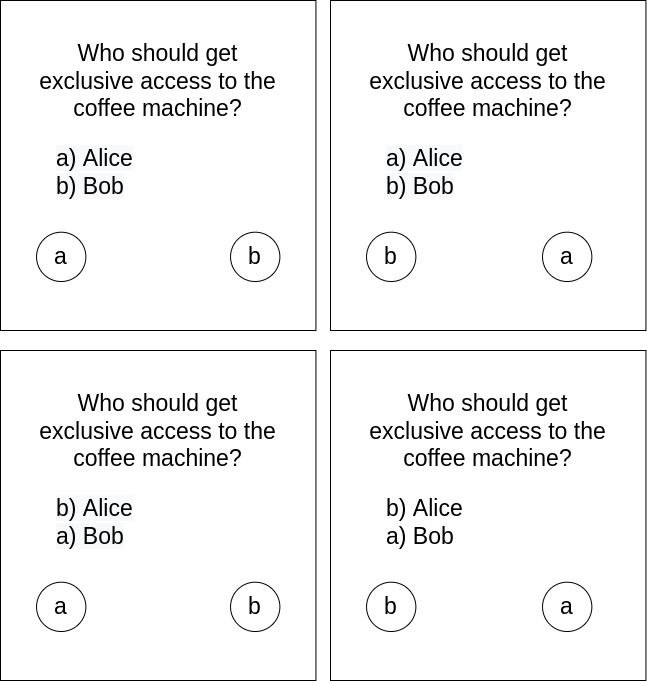

The diagram above was exported from draw.io. Its source (the exported page's mxGraphModel, read from the mxfile embedded in the PNG):
<mxGraphModel dx="3342" dy="1950" grid="1" gridSize="10" guides="1" tooltips="1" connect="1" arrows="1" fold="1" page="1" pageScale="1" pageWidth="1169" pageHeight="827" math="0" shadow="0">
  <root>
    <mxCell id="0" />
    <mxCell id="1" parent="0" />
    <mxCell id="HdolKuWKXYyrtgXAmMDS-4" value="" style="group" parent="1" vertex="1" connectable="0">
      <mxGeometry x="360" y="30" width="315.43" height="330" as="geometry" />
    </mxCell>
    <mxCell id="HdolKuWKXYyrtgXAmMDS-5" value="" style="rounded=0;whiteSpace=wrap;html=1;" parent="HdolKuWKXYyrtgXAmMDS-4" vertex="1">
      <mxGeometry width="315.43" height="330" as="geometry" />
    </mxCell>
    <mxCell id="HdolKuWKXYyrtgXAmMDS-7" value="&lt;span style=&quot;color: rgb(0, 0, 0); font-family: Helvetica; font-size: 23px; font-style: normal; font-variant-ligatures: normal; font-variant-caps: normal; font-weight: 400; letter-spacing: normal; orphans: 2; text-indent: 0px; text-transform: none; widows: 2; word-spacing: 0px; -webkit-text-stroke-width: 0px; background-color: rgb(248, 249, 250); text-decoration-thickness: initial; text-decoration-style: initial; text-decoration-color: initial; float: none; display: inline !important;&quot;&gt;a) Alice&lt;/span&gt;&lt;br style=&quot;color: rgb(0, 0, 0); font-family: Helvetica; font-size: 23px; font-style: normal; font-variant-ligatures: normal; font-variant-caps: normal; font-weight: 400; letter-spacing: normal; orphans: 2; text-indent: 0px; text-transform: none; widows: 2; word-spacing: 0px; -webkit-text-stroke-width: 0px; background-color: rgb(248, 249, 250); text-decoration-thickness: initial; text-decoration-style: initial; text-decoration-color: initial;&quot;&gt;&lt;span style=&quot;color: rgb(0, 0, 0); font-family: Helvetica; font-size: 23px; font-style: normal; font-variant-ligatures: normal; font-variant-caps: normal; font-weight: 400; letter-spacing: normal; orphans: 2; text-indent: 0px; text-transform: none; widows: 2; word-spacing: 0px; -webkit-text-stroke-width: 0px; background-color: rgb(248, 249, 250); text-decoration-thickness: initial; text-decoration-style: initial; text-decoration-color: initial; float: none; display: inline !important;&quot;&gt;b) Bob&lt;/span&gt;&lt;br style=&quot;color: rgb(0, 0, 0); font-family: Helvetica; font-size: 23px; font-style: normal; font-variant-ligatures: normal; font-variant-caps: normal; font-weight: 400; letter-spacing: normal; orphans: 2; text-indent: 0px; text-transform: none; widows: 2; word-spacing: 0px; -webkit-text-stroke-width: 0px; background-color: rgb(248, 249, 250); text-decoration-thickness: initial; text-decoration-style: initial; text-decoration-color: initial;&quot;&gt;" style="text;html=1;strokeColor=none;fillColor=none;align=left;verticalAlign=middle;whiteSpace=wrap;rounded=0;fontSize=23;" parent="HdolKuWKXYyrtgXAmMDS-4" vertex="1">
      <mxGeometry x="54.07371428571429" y="140.0004255319149" width="207.28257142857143" height="63.19148936170213" as="geometry" />
    </mxCell>
    <mxCell id="HdolKuWKXYyrtgXAmMDS-8" value="Who should get exclusive access to the coffee machine?" style="text;html=1;strokeColor=none;fillColor=none;align=center;verticalAlign=middle;whiteSpace=wrap;rounded=0;fontSize=23;" parent="HdolKuWKXYyrtgXAmMDS-4" vertex="1">
      <mxGeometry x="36.049142857142854" y="63.19148936170213" width="243.3317142857143" height="35.10638297872341" as="geometry" />
    </mxCell>
    <mxCell id="HdolKuWKXYyrtgXAmMDS-9" value="b" style="ellipse;whiteSpace=wrap;html=1;aspect=fixed;fontSize=23;" parent="HdolKuWKXYyrtgXAmMDS-4" vertex="1">
      <mxGeometry x="36.04457142857143" y="231.70212765957444" width="49.321958406139714" height="49.321958406139714" as="geometry" />
    </mxCell>
    <mxCell id="HdolKuWKXYyrtgXAmMDS-10" value="a" style="ellipse;whiteSpace=wrap;html=1;aspect=fixed;fontSize=23;" parent="HdolKuWKXYyrtgXAmMDS-4" vertex="1">
      <mxGeometry x="212.03714285714284" y="231.70212765957444" width="49.321958406139714" height="49.321958406139714" as="geometry" />
    </mxCell>
    <mxCell id="HdolKuWKXYyrtgXAmMDS-11" value="" style="group" parent="1" vertex="1" connectable="0">
      <mxGeometry x="30" y="30" width="315.43" height="330" as="geometry" />
    </mxCell>
    <mxCell id="HdolKuWKXYyrtgXAmMDS-12" value="" style="rounded=0;whiteSpace=wrap;html=1;" parent="HdolKuWKXYyrtgXAmMDS-11" vertex="1">
      <mxGeometry width="315.43" height="330" as="geometry" />
    </mxCell>
    <mxCell id="HdolKuWKXYyrtgXAmMDS-14" value="&lt;span style=&quot;color: rgb(0, 0, 0); font-family: Helvetica; font-size: 23px; font-style: normal; font-variant-ligatures: normal; font-variant-caps: normal; font-weight: 400; letter-spacing: normal; orphans: 2; text-indent: 0px; text-transform: none; widows: 2; word-spacing: 0px; -webkit-text-stroke-width: 0px; background-color: rgb(248, 249, 250); text-decoration-thickness: initial; text-decoration-style: initial; text-decoration-color: initial; float: none; display: inline !important;&quot;&gt;a) Alice&lt;/span&gt;&lt;br style=&quot;color: rgb(0, 0, 0); font-family: Helvetica; font-size: 23px; font-style: normal; font-variant-ligatures: normal; font-variant-caps: normal; font-weight: 400; letter-spacing: normal; orphans: 2; text-indent: 0px; text-transform: none; widows: 2; word-spacing: 0px; -webkit-text-stroke-width: 0px; background-color: rgb(248, 249, 250); text-decoration-thickness: initial; text-decoration-style: initial; text-decoration-color: initial;&quot;&gt;&lt;span style=&quot;color: rgb(0, 0, 0); font-family: Helvetica; font-size: 23px; font-style: normal; font-variant-ligatures: normal; font-variant-caps: normal; font-weight: 400; letter-spacing: normal; orphans: 2; text-indent: 0px; text-transform: none; widows: 2; word-spacing: 0px; -webkit-text-stroke-width: 0px; background-color: rgb(248, 249, 250); text-decoration-thickness: initial; text-decoration-style: initial; text-decoration-color: initial; float: none; display: inline !important;&quot;&gt;b) Bob&lt;/span&gt;&lt;br style=&quot;color: rgb(0, 0, 0); font-family: Helvetica; font-size: 23px; font-style: normal; font-variant-ligatures: normal; font-variant-caps: normal; font-weight: 400; letter-spacing: normal; orphans: 2; text-indent: 0px; text-transform: none; widows: 2; word-spacing: 0px; -webkit-text-stroke-width: 0px; background-color: rgb(248, 249, 250); text-decoration-thickness: initial; text-decoration-style: initial; text-decoration-color: initial;&quot;&gt;" style="text;html=1;strokeColor=none;fillColor=none;align=left;verticalAlign=middle;whiteSpace=wrap;rounded=0;fontSize=23;" parent="HdolKuWKXYyrtgXAmMDS-11" vertex="1">
      <mxGeometry x="54.07371428571429" y="140.0004255319149" width="207.28257142857143" height="63.19148936170213" as="geometry" />
    </mxCell>
    <mxCell id="HdolKuWKXYyrtgXAmMDS-15" value="Who should get exclusive access to the coffee machine?" style="text;html=1;strokeColor=none;fillColor=none;align=center;verticalAlign=middle;whiteSpace=wrap;rounded=0;fontSize=23;" parent="HdolKuWKXYyrtgXAmMDS-11" vertex="1">
      <mxGeometry x="36.049142857142854" y="63.19148936170213" width="243.3317142857143" height="35.10638297872341" as="geometry" />
    </mxCell>
    <mxCell id="HdolKuWKXYyrtgXAmMDS-16" value="a" style="ellipse;whiteSpace=wrap;html=1;aspect=fixed;fontSize=23;" parent="HdolKuWKXYyrtgXAmMDS-11" vertex="1">
      <mxGeometry x="36.04457142857143" y="231.70212765957444" width="49.321958406139714" height="49.321958406139714" as="geometry" />
    </mxCell>
    <mxCell id="HdolKuWKXYyrtgXAmMDS-17" value="b" style="ellipse;whiteSpace=wrap;html=1;aspect=fixed;fontSize=23;" parent="HdolKuWKXYyrtgXAmMDS-11" vertex="1">
      <mxGeometry x="230.05714285714288" y="231.70212765957444" width="49.321958406139714" height="49.321958406139714" as="geometry" />
    </mxCell>
    <mxCell id="HdolKuWKXYyrtgXAmMDS-18" value="" style="group" parent="1" vertex="1" connectable="0">
      <mxGeometry x="360" y="380" width="315.43" height="330" as="geometry" />
    </mxCell>
    <mxCell id="HdolKuWKXYyrtgXAmMDS-19" value="" style="rounded=0;whiteSpace=wrap;html=1;" parent="HdolKuWKXYyrtgXAmMDS-18" vertex="1">
      <mxGeometry width="315.43" height="330" as="geometry" />
    </mxCell>
    <mxCell id="HdolKuWKXYyrtgXAmMDS-21" value="b) Alice&lt;br&gt;a) Bob" style="text;html=1;strokeColor=none;fillColor=none;align=left;verticalAlign=middle;whiteSpace=wrap;rounded=0;fontSize=23;" parent="HdolKuWKXYyrtgXAmMDS-18" vertex="1">
      <mxGeometry x="54.07371428571429" y="140.0004255319149" width="207.28257142857143" height="63.19148936170213" as="geometry" />
    </mxCell>
    <mxCell id="HdolKuWKXYyrtgXAmMDS-22" value="Who should get exclusive access to the coffee machine?" style="text;html=1;strokeColor=none;fillColor=none;align=center;verticalAlign=middle;whiteSpace=wrap;rounded=0;fontSize=23;" parent="HdolKuWKXYyrtgXAmMDS-18" vertex="1">
      <mxGeometry x="36.049142857142854" y="63.19148936170213" width="243.3317142857143" height="35.10638297872341" as="geometry" />
    </mxCell>
    <mxCell id="HdolKuWKXYyrtgXAmMDS-23" value="b" style="ellipse;whiteSpace=wrap;html=1;aspect=fixed;fontSize=23;" parent="HdolKuWKXYyrtgXAmMDS-18" vertex="1">
      <mxGeometry x="36.04457142857143" y="231.70212765957444" width="49.321958406139714" height="49.321958406139714" as="geometry" />
    </mxCell>
    <mxCell id="HdolKuWKXYyrtgXAmMDS-24" value="a" style="ellipse;whiteSpace=wrap;html=1;aspect=fixed;fontSize=23;" parent="HdolKuWKXYyrtgXAmMDS-18" vertex="1">
      <mxGeometry x="212.03714285714284" y="231.70212765957444" width="49.321958406139714" height="49.321958406139714" as="geometry" />
    </mxCell>
    <mxCell id="HdolKuWKXYyrtgXAmMDS-25" value="" style="group" parent="1" vertex="1" connectable="0">
      <mxGeometry x="30" y="380" width="315.43" height="330" as="geometry" />
    </mxCell>
    <mxCell id="HdolKuWKXYyrtgXAmMDS-26" value="" style="rounded=0;whiteSpace=wrap;html=1;" parent="HdolKuWKXYyrtgXAmMDS-25" vertex="1">
      <mxGeometry width="315.43" height="330" as="geometry" />
    </mxCell>
    <mxCell id="HdolKuWKXYyrtgXAmMDS-28" value="&lt;span style=&quot;color: rgb(0, 0, 0); font-family: Helvetica; font-size: 23px; font-style: normal; font-variant-ligatures: normal; font-variant-caps: normal; font-weight: 400; letter-spacing: normal; orphans: 2; text-indent: 0px; text-transform: none; widows: 2; word-spacing: 0px; -webkit-text-stroke-width: 0px; background-color: rgb(248, 249, 250); text-decoration-thickness: initial; text-decoration-style: initial; text-decoration-color: initial; float: none; display: inline !important;&quot;&gt;b) Alice&lt;/span&gt;&lt;br style=&quot;color: rgb(0, 0, 0); font-family: Helvetica; font-size: 23px; font-style: normal; font-variant-ligatures: normal; font-variant-caps: normal; font-weight: 400; letter-spacing: normal; orphans: 2; text-indent: 0px; text-transform: none; widows: 2; word-spacing: 0px; -webkit-text-stroke-width: 0px; background-color: rgb(248, 249, 250); text-decoration-thickness: initial; text-decoration-style: initial; text-decoration-color: initial;&quot;&gt;&lt;span style=&quot;color: rgb(0, 0, 0); font-family: Helvetica; font-size: 23px; font-style: normal; font-variant-ligatures: normal; font-variant-caps: normal; font-weight: 400; letter-spacing: normal; orphans: 2; text-indent: 0px; text-transform: none; widows: 2; word-spacing: 0px; -webkit-text-stroke-width: 0px; background-color: rgb(248, 249, 250); text-decoration-thickness: initial; text-decoration-style: initial; text-decoration-color: initial; float: none; display: inline !important;&quot;&gt;a) Bob&lt;/span&gt;" style="text;html=1;strokeColor=none;fillColor=none;align=left;verticalAlign=middle;whiteSpace=wrap;rounded=0;fontSize=23;" parent="HdolKuWKXYyrtgXAmMDS-25" vertex="1">
      <mxGeometry x="54.07371428571429" y="140.0004255319149" width="207.28257142857143" height="63.19148936170213" as="geometry" />
    </mxCell>
    <mxCell id="HdolKuWKXYyrtgXAmMDS-29" value="Who should get exclusive access to the coffee machine?" style="text;html=1;strokeColor=none;fillColor=none;align=center;verticalAlign=middle;whiteSpace=wrap;rounded=0;fontSize=23;" parent="HdolKuWKXYyrtgXAmMDS-25" vertex="1">
      <mxGeometry x="36.049142857142854" y="63.19148936170213" width="243.3317142857143" height="35.10638297872341" as="geometry" />
    </mxCell>
    <mxCell id="HdolKuWKXYyrtgXAmMDS-30" value="a" style="ellipse;whiteSpace=wrap;html=1;aspect=fixed;fontSize=23;" parent="HdolKuWKXYyrtgXAmMDS-25" vertex="1">
      <mxGeometry x="36.04457142857143" y="231.70212765957444" width="49.321958406139714" height="49.321958406139714" as="geometry" />
    </mxCell>
    <mxCell id="HdolKuWKXYyrtgXAmMDS-31" value="b" style="ellipse;whiteSpace=wrap;html=1;aspect=fixed;fontSize=23;" parent="HdolKuWKXYyrtgXAmMDS-25" vertex="1">
      <mxGeometry x="230.05714285714285" y="231.70212765957444" width="49.321958406139714" height="49.321958406139714" as="geometry" />
    </mxCell>
  </root>
</mxGraphModel>